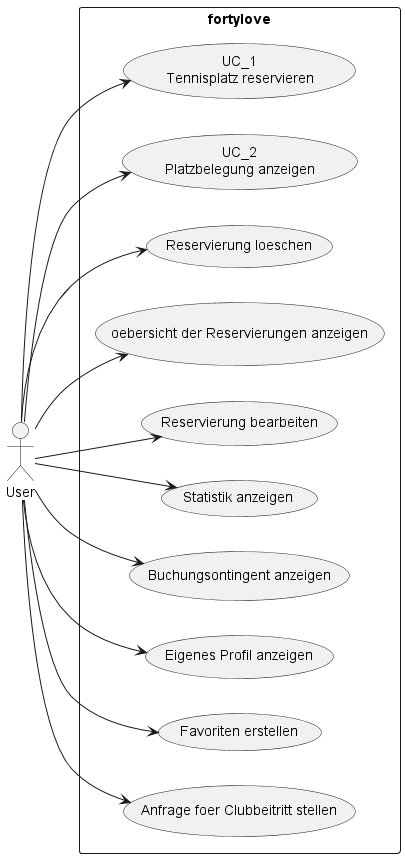

The diagram above was rendered by PlantUML. Its source (embedded in the PNG):
@startuml
left to right direction
actor "User" as Actor
rectangle fortylove {
    Actor --> (UC_1\nTennisplatz reservieren)
    Actor --> (UC_2\nPlatzbelegung anzeigen)
    Actor --> (Reservierung loeschen)
    Actor --> (oebersicht der Reservierungen anzeigen)
    Actor --> (Reservierung bearbeiten)
    Actor --> (Statistik anzeigen)
    Actor --> (Buchungsontingent anzeigen)
    Actor --> (Eigenes Profil anzeigen)
    Actor --> (Favoriten erstellen)
    Actor --> (Anfrage foer Clubbeitritt stellen)
}

@enduml